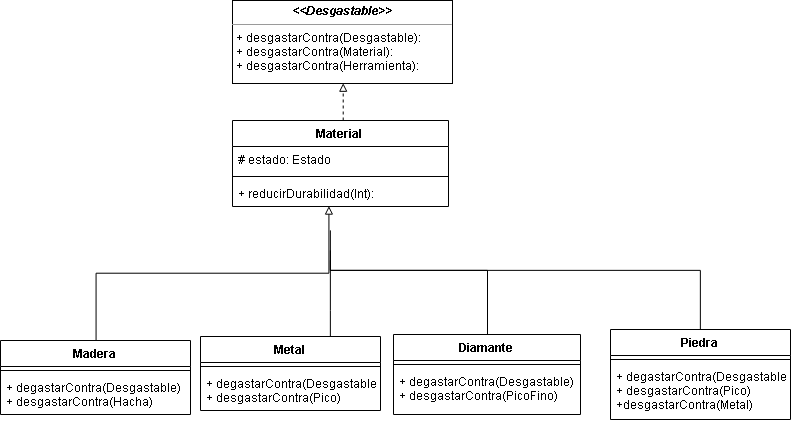

The diagram above was exported from draw.io. Its source (the exported page's mxGraphModel, read from the mxfile embedded in the PNG):
<mxGraphModel dx="1143" dy="643" grid="1" gridSize="10" guides="1" tooltips="1" connect="1" arrows="1" fold="1" page="1" pageScale="1" pageWidth="1169" pageHeight="827" math="0" shadow="0">
  <root>
    <mxCell id="0" />
    <mxCell id="1" parent="0" />
    <mxCell id="z2VPmisNi7hTnce-6nyS-56" value="&lt;p style=&quot;margin: 0px ; margin-top: 4px ; text-align: center&quot;&gt;&lt;i&gt;&lt;b&gt;&amp;lt;&amp;lt;Desgastable&amp;gt;&amp;gt;&lt;/b&gt;&lt;/i&gt;&lt;/p&gt;&lt;hr size=&quot;1&quot;&gt;&lt;p style=&quot;margin: 0px ; margin-left: 4px&quot;&gt;+ desgastarContra(Desgastable):&lt;/p&gt;&lt;p style=&quot;margin: 0px ; margin-left: 4px&quot;&gt;+ desgastarContra(Material):&lt;/p&gt;&lt;p style=&quot;margin: 0px ; margin-left: 4px&quot;&gt;+ desgastarContra(Herramienta):&lt;br&gt;&lt;/p&gt;" style="verticalAlign=top;align=left;overflow=fill;fontSize=12;fontFamily=Helvetica;html=1;" vertex="1" parent="1">
      <mxGeometry x="232" y="330" width="220" height="83" as="geometry" />
    </mxCell>
    <mxCell id="z2VPmisNi7hTnce-6nyS-57" style="edgeStyle=orthogonalEdgeStyle;rounded=0;orthogonalLoop=1;jettySize=auto;html=1;entryX=0.5;entryY=1;entryDx=0;entryDy=0;endArrow=block;endFill=0;dashed=1;" edge="1" parent="1" source="z2VPmisNi7hTnce-6nyS-58" target="z2VPmisNi7hTnce-6nyS-56">
      <mxGeometry relative="1" as="geometry">
        <Array as="points">
          <mxPoint x="343" y="470" />
          <mxPoint x="343" y="470" />
        </Array>
      </mxGeometry>
    </mxCell>
    <mxCell id="z2VPmisNi7hTnce-6nyS-58" value="Material" style="swimlane;fontStyle=1;align=center;verticalAlign=top;childLayout=stackLayout;horizontal=1;startSize=26;horizontalStack=0;resizeParent=1;resizeParentMax=0;resizeLast=0;collapsible=1;marginBottom=0;" vertex="1" parent="1">
      <mxGeometry x="232" y="450" width="216" height="86" as="geometry" />
    </mxCell>
    <mxCell id="z2VPmisNi7hTnce-6nyS-59" value="# estado: Estado" style="text;strokeColor=none;fillColor=none;align=left;verticalAlign=top;spacingLeft=4;spacingRight=4;overflow=hidden;rotatable=0;points=[[0,0.5],[1,0.5]];portConstraint=eastwest;" vertex="1" parent="z2VPmisNi7hTnce-6nyS-58">
      <mxGeometry y="26" width="216" height="26" as="geometry" />
    </mxCell>
    <mxCell id="z2VPmisNi7hTnce-6nyS-60" value="" style="line;strokeWidth=1;fillColor=none;align=left;verticalAlign=middle;spacingTop=-1;spacingLeft=3;spacingRight=3;rotatable=0;labelPosition=right;points=[];portConstraint=eastwest;" vertex="1" parent="z2VPmisNi7hTnce-6nyS-58">
      <mxGeometry y="52" width="216" height="8" as="geometry" />
    </mxCell>
    <mxCell id="z2VPmisNi7hTnce-6nyS-61" value="+ reducirDurabilidad(Int): " style="text;strokeColor=none;fillColor=none;align=left;verticalAlign=top;spacingLeft=4;spacingRight=4;overflow=hidden;rotatable=0;points=[[0,0.5],[1,0.5]];portConstraint=eastwest;" vertex="1" parent="z2VPmisNi7hTnce-6nyS-58">
      <mxGeometry y="60" width="216" height="26" as="geometry" />
    </mxCell>
    <mxCell id="z2VPmisNi7hTnce-6nyS-77" style="edgeStyle=orthogonalEdgeStyle;rounded=0;orthogonalLoop=1;jettySize=auto;html=1;entryX=0.446;entryY=0.984;entryDx=0;entryDy=0;entryPerimeter=0;endArrow=block;endFill=0;" edge="1" parent="1" source="z2VPmisNi7hTnce-6nyS-63" target="z2VPmisNi7hTnce-6nyS-61">
      <mxGeometry relative="1" as="geometry" />
    </mxCell>
    <mxCell id="z2VPmisNi7hTnce-6nyS-63" value="Madera" style="swimlane;fontStyle=1;align=center;verticalAlign=top;childLayout=stackLayout;horizontal=1;startSize=26;horizontalStack=0;resizeParent=1;resizeParentMax=0;resizeLast=0;collapsible=1;marginBottom=0;" vertex="1" parent="1">
      <mxGeometry y="670" width="190" height="74" as="geometry" />
    </mxCell>
    <mxCell id="z2VPmisNi7hTnce-6nyS-64" value="" style="line;strokeWidth=1;fillColor=none;align=left;verticalAlign=middle;spacingTop=-1;spacingLeft=3;spacingRight=3;rotatable=0;labelPosition=right;points=[];portConstraint=eastwest;" vertex="1" parent="z2VPmisNi7hTnce-6nyS-63">
      <mxGeometry y="26" width="190" height="8" as="geometry" />
    </mxCell>
    <mxCell id="z2VPmisNi7hTnce-6nyS-65" value="+ degastarContra(Desgastable)&#10;+ desgastarContra(Hacha)&#10;" style="text;strokeColor=none;fillColor=none;align=left;verticalAlign=top;spacingLeft=4;spacingRight=4;overflow=hidden;rotatable=0;points=[[0,0.5],[1,0.5]];portConstraint=eastwest;" vertex="1" parent="z2VPmisNi7hTnce-6nyS-63">
      <mxGeometry y="34" width="190" height="40" as="geometry" />
    </mxCell>
    <mxCell id="z2VPmisNi7hTnce-6nyS-78" style="edgeStyle=orthogonalEdgeStyle;rounded=0;orthogonalLoop=1;jettySize=auto;html=1;endArrow=none;endFill=0;" edge="1" parent="1" source="z2VPmisNi7hTnce-6nyS-67">
      <mxGeometry relative="1" as="geometry">
        <mxPoint x="330" y="580" as="targetPoint" />
        <Array as="points">
          <mxPoint x="330" y="640" />
          <mxPoint x="330" y="640" />
        </Array>
      </mxGeometry>
    </mxCell>
    <mxCell id="z2VPmisNi7hTnce-6nyS-67" value="Metal" style="swimlane;fontStyle=1;align=center;verticalAlign=top;childLayout=stackLayout;horizontal=1;startSize=26;horizontalStack=0;resizeParent=1;resizeParentMax=0;resizeLast=0;collapsible=1;marginBottom=0;" vertex="1" parent="1">
      <mxGeometry x="200" y="666" width="180" height="74" as="geometry" />
    </mxCell>
    <mxCell id="z2VPmisNi7hTnce-6nyS-68" value="" style="line;strokeWidth=1;fillColor=none;align=left;verticalAlign=middle;spacingTop=-1;spacingLeft=3;spacingRight=3;rotatable=0;labelPosition=right;points=[];portConstraint=eastwest;" vertex="1" parent="z2VPmisNi7hTnce-6nyS-67">
      <mxGeometry y="26" width="180" height="8" as="geometry" />
    </mxCell>
    <mxCell id="z2VPmisNi7hTnce-6nyS-69" value="+ degastarContra(Desgastable)&#10;+ desgastarContra(Pico)&#10;" style="text;strokeColor=none;fillColor=none;align=left;verticalAlign=top;spacingLeft=4;spacingRight=4;overflow=hidden;rotatable=0;points=[[0,0.5],[1,0.5]];portConstraint=eastwest;" vertex="1" parent="z2VPmisNi7hTnce-6nyS-67">
      <mxGeometry y="34" width="180" height="40" as="geometry" />
    </mxCell>
    <mxCell id="z2VPmisNi7hTnce-6nyS-79" style="edgeStyle=orthogonalEdgeStyle;rounded=0;orthogonalLoop=1;jettySize=auto;html=1;endArrow=none;endFill=0;" edge="1" parent="1" source="z2VPmisNi7hTnce-6nyS-71">
      <mxGeometry relative="1" as="geometry">
        <mxPoint x="330" y="560" as="targetPoint" />
        <Array as="points">
          <mxPoint x="487" y="600" />
          <mxPoint x="330" y="600" />
        </Array>
      </mxGeometry>
    </mxCell>
    <mxCell id="z2VPmisNi7hTnce-6nyS-71" value="Diamante" style="swimlane;fontStyle=1;align=center;verticalAlign=top;childLayout=stackLayout;horizontal=1;startSize=26;horizontalStack=0;resizeParent=1;resizeParentMax=0;resizeLast=0;collapsible=1;marginBottom=0;" vertex="1" parent="1">
      <mxGeometry x="393" y="664" width="187" height="80" as="geometry" />
    </mxCell>
    <mxCell id="z2VPmisNi7hTnce-6nyS-72" value="" style="line;strokeWidth=1;fillColor=none;align=left;verticalAlign=middle;spacingTop=-1;spacingLeft=3;spacingRight=3;rotatable=0;labelPosition=right;points=[];portConstraint=eastwest;" vertex="1" parent="z2VPmisNi7hTnce-6nyS-71">
      <mxGeometry y="26" width="187" height="8" as="geometry" />
    </mxCell>
    <mxCell id="z2VPmisNi7hTnce-6nyS-73" value="+ degastarContra(Desgastable)&#10;+ desgastarContra(PicoFino)" style="text;strokeColor=none;fillColor=none;align=left;verticalAlign=top;spacingLeft=4;spacingRight=4;overflow=hidden;rotatable=0;points=[[0,0.5],[1,0.5]];portConstraint=eastwest;" vertex="1" parent="z2VPmisNi7hTnce-6nyS-71">
      <mxGeometry y="34" width="187" height="46" as="geometry" />
    </mxCell>
    <mxCell id="z2VPmisNi7hTnce-6nyS-80" style="edgeStyle=orthogonalEdgeStyle;rounded=0;orthogonalLoop=1;jettySize=auto;html=1;endArrow=none;endFill=0;" edge="1" parent="1" source="z2VPmisNi7hTnce-6nyS-74">
      <mxGeometry relative="1" as="geometry">
        <mxPoint x="330" y="590" as="targetPoint" />
        <Array as="points">
          <mxPoint x="700" y="600" />
          <mxPoint x="330" y="600" />
        </Array>
      </mxGeometry>
    </mxCell>
    <mxCell id="z2VPmisNi7hTnce-6nyS-74" value="Piedra" style="swimlane;fontStyle=1;align=center;verticalAlign=top;childLayout=stackLayout;horizontal=1;startSize=26;horizontalStack=0;resizeParent=1;resizeParentMax=0;resizeLast=0;collapsible=1;marginBottom=0;" vertex="1" parent="1">
      <mxGeometry x="610" y="659" width="180" height="90" as="geometry" />
    </mxCell>
    <mxCell id="z2VPmisNi7hTnce-6nyS-75" value="" style="line;strokeWidth=1;fillColor=none;align=left;verticalAlign=middle;spacingTop=-1;spacingLeft=3;spacingRight=3;rotatable=0;labelPosition=right;points=[];portConstraint=eastwest;" vertex="1" parent="z2VPmisNi7hTnce-6nyS-74">
      <mxGeometry y="26" width="180" height="8" as="geometry" />
    </mxCell>
    <mxCell id="z2VPmisNi7hTnce-6nyS-76" value="+ degastarContra(Desgastable)&#10;+ desgastarContra(Pico)&#10;+desgastarContra(Metal)&#10;&#10;" style="text;strokeColor=none;fillColor=none;align=left;verticalAlign=top;spacingLeft=4;spacingRight=4;overflow=hidden;rotatable=0;points=[[0,0.5],[1,0.5]];portConstraint=eastwest;" vertex="1" parent="z2VPmisNi7hTnce-6nyS-74">
      <mxGeometry y="34" width="180" height="56" as="geometry" />
    </mxCell>
  </root>
</mxGraphModel>